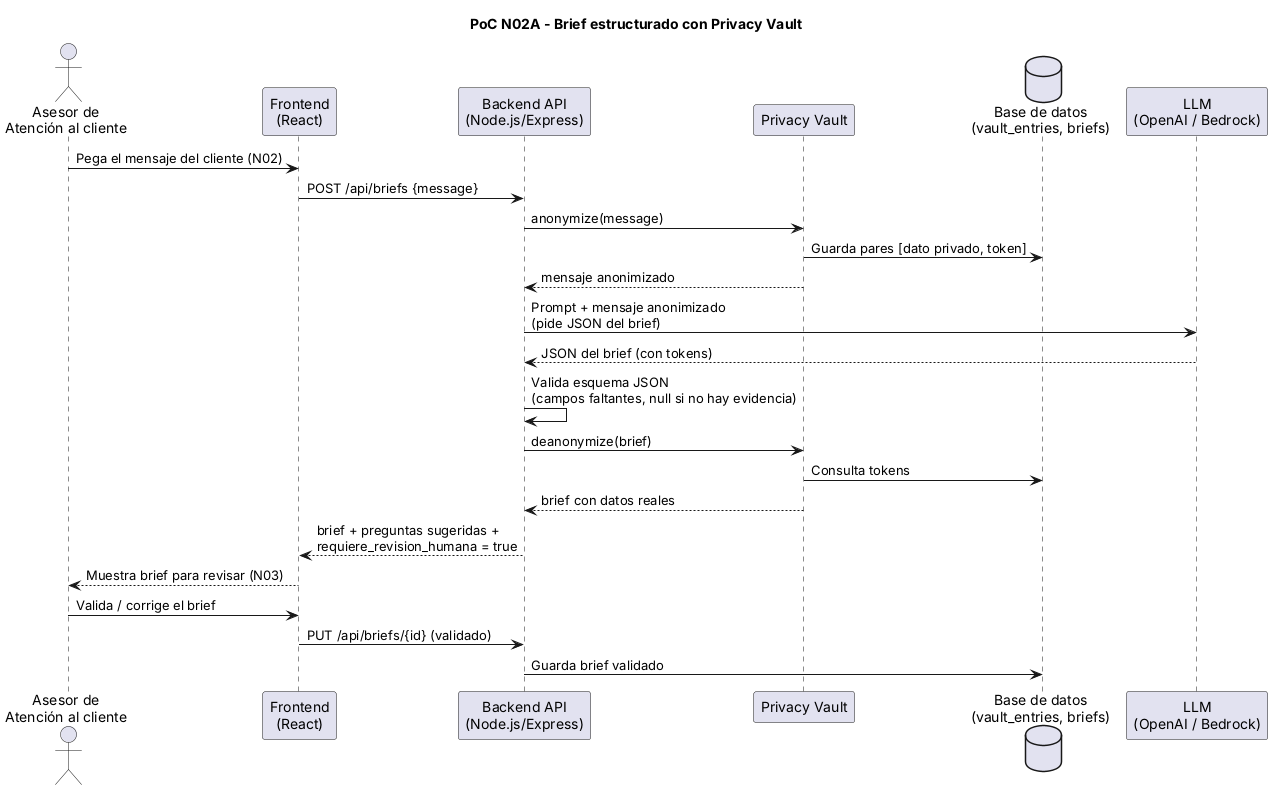

The diagram above was rendered by PlantUML. Its source (embedded in the PNG):
@startuml secuencia
title PoC N02A - Brief estructurado con Privacy Vault
actor "Asesor de\nAtención al cliente" as A
participant "Frontend\n(React)" as F
participant "Backend API\n(Node.js/Express)" as B
participant "Privacy Vault" as V
database "Base de datos\n(vault_entries, briefs)" as D
participant "LLM\n(OpenAI / Bedrock)" as L

A -> F : Pega el mensaje del cliente (N02)
F -> B : POST /api/briefs {message}
B -> V : anonymize(message)
V -> D : Guarda pares [dato privado, token]
V --> B : mensaje anonimizado
B -> L : Prompt + mensaje anonimizado\n(pide JSON del brief)
L --> B : JSON del brief (con tokens)
B -> B : Valida esquema JSON\n(campos faltantes, null si no hay evidencia)
B -> V : deanonymize(brief)
V -> D : Consulta tokens
V --> B : brief con datos reales
B --> F : brief + preguntas sugeridas +\nrequiere_revision_humana = true
F --> A : Muestra brief para revisar (N03)
A -> F : Valida / corrige el brief
F -> B : PUT /api/briefs/{id} (validado)
B -> D : Guarda brief validado
@enduml